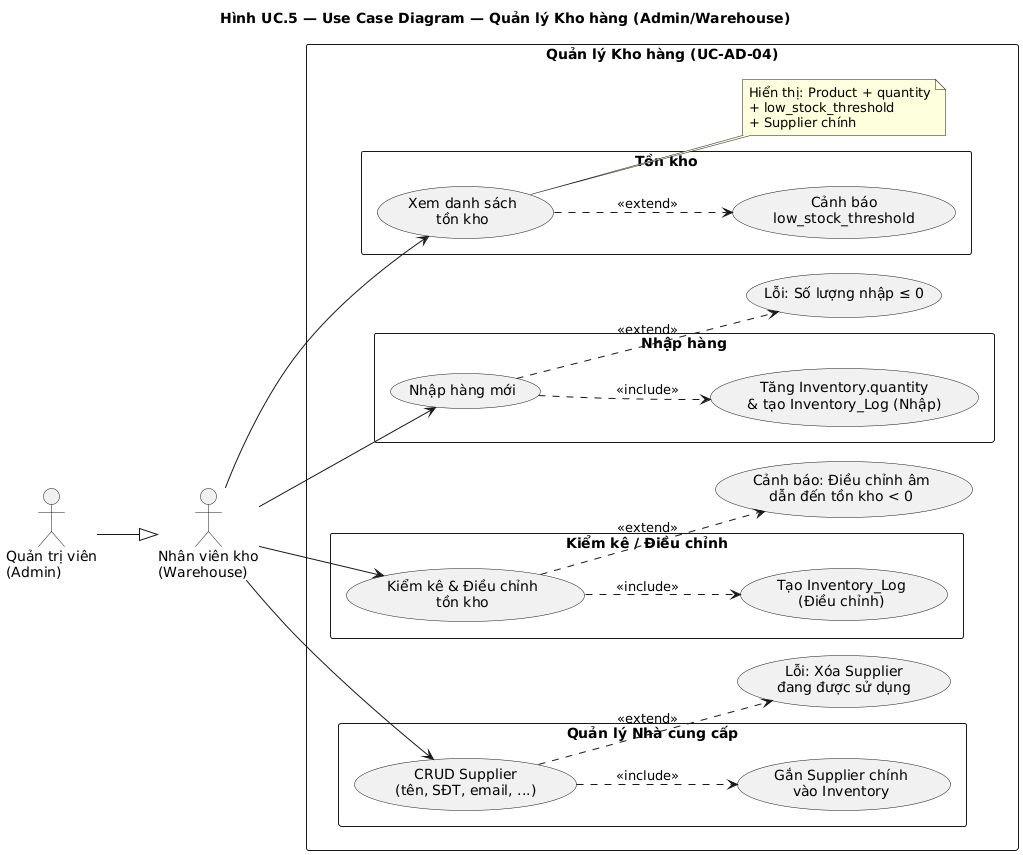

The diagram above was rendered by PlantUML. Its source (embedded in the PNG):
@startuml uc_admin_inventory
left to right direction
skinparam packageStyle rectangle

title Hình UC.5 — Use Case Diagram — Quản lý Kho hàng (Admin/Warehouse)

actor "Quản trị viên\n(Admin)" as Admin
actor "Nhân viên kho\n(Warehouse)" as Warehouse

Admin --|> Warehouse

rectangle "Quản lý Kho hàng (UC-AD-04)" {
    package "Tồn kho" {
        usecase "Xem danh sách\ntồn kho" as AD04_1
        usecase "Cảnh báo\nlow_stock_threshold" as AD04_warn
    }

    package "Nhập hàng" {
        usecase "Nhập hàng mới" as AD04_2
        usecase "Tăng Inventory.quantity\n& tạo Inventory_Log (Nhập)" as AD04_2a
    }

    package "Kiểm kê / Điều chỉnh" {
        usecase "Kiểm kê & Điều chỉnh\ntồn kho" as AD04_3
        usecase "Tạo Inventory_Log\n(Điều chỉnh)" as AD04_3a
    }

    package "Quản lý Nhà cung cấp" {
        usecase "CRUD Supplier\n(tên, SĐT, email, ...)" as AD04_sup
        usecase "Gắn Supplier chính\nvào Inventory" as AD04_sup2
    }

    ' Luồng ngoại lệ
    usecase "Lỗi: Số lượng nhập ≤ 0" as EX01
    usecase "Cảnh báo: Điều chỉnh âm\ndẫn đến tồn kho < 0" as EX02
    usecase "Lỗi: Xóa Supplier\nđang được sử dụng" as EX03

    note right of AD04_1
        Hiển thị: Product + quantity
        + low_stock_threshold
        + Supplier chính
    end note
}

' Warehouse relationships
Warehouse --> AD04_1
Warehouse --> AD04_2
Warehouse --> AD04_3
Warehouse --> AD04_sup

' Include
AD04_2 ..> AD04_2a : <<include>>
AD04_3 ..> AD04_3a : <<include>>
AD04_1 ..> AD04_warn : <<extend>>
AD04_sup ..> AD04_sup2 : <<include>>

' Exception extends
AD04_2 ..> EX01 : <<extend>>
AD04_3 ..> EX02 : <<extend>>
AD04_sup ..> EX03 : <<extend>>

@enduml